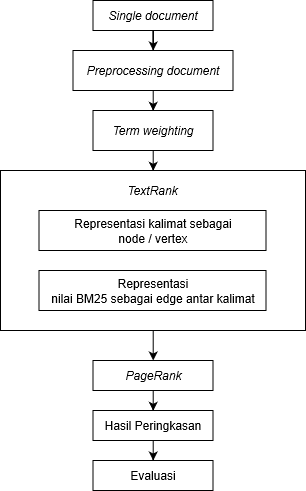

The diagram above was exported from draw.io. Its source (the exported page's mxGraphModel, read from the mxfile embedded in the PNG):
<mxGraphModel grid="1" dx="625" dy="272" gridSize="10" guides="1" tooltips="1" connect="1" arrows="1" fold="1" page="1" pageScale="1" pageWidth="827" pageHeight="1169" math="0" shadow="0">
  <root>
    <mxCell id="gbuoYQ7PWNTkxToiLNHI-0" />
    <mxCell id="gbuoYQ7PWNTkxToiLNHI-1" parent="gbuoYQ7PWNTkxToiLNHI-0" />
    <mxCell id="gbuoYQ7PWNTkxToiLNHI-17" value="" parent="gbuoYQ7PWNTkxToiLNHI-1" style="edgeStyle=orthogonalEdgeStyle;rounded=0;orthogonalLoop=1;jettySize=auto;html=1;" edge="1" source="gbuoYQ7PWNTkxToiLNHI-2" target="gbuoYQ7PWNTkxToiLNHI-3">
      <mxGeometry as="geometry" relative="1" />
    </mxCell>
    <mxCell id="gbuoYQ7PWNTkxToiLNHI-2" value="&lt;i&gt;Single document&lt;/i&gt;" parent="gbuoYQ7PWNTkxToiLNHI-1" style="rounded=0;whiteSpace=wrap;html=1;" vertex="1">
      <mxGeometry as="geometry" y="180" x="340.5" width="120" height="30" />
    </mxCell>
    <mxCell id="gbuoYQ7PWNTkxToiLNHI-20" parent="gbuoYQ7PWNTkxToiLNHI-1" style="edgeStyle=orthogonalEdgeStyle;rounded=0;orthogonalLoop=1;jettySize=auto;html=1;entryX=0.5;entryY=0;entryDx=0;entryDy=0;" edge="1" source="gbuoYQ7PWNTkxToiLNHI-3" target="gbuoYQ7PWNTkxToiLNHI-5">
      <mxGeometry as="geometry" relative="1" />
    </mxCell>
    <mxCell id="gbuoYQ7PWNTkxToiLNHI-3" value="&lt;i&gt;Preprocessing document&lt;/i&gt;" parent="gbuoYQ7PWNTkxToiLNHI-1" style="rounded=0;whiteSpace=wrap;html=1;" vertex="1">
      <mxGeometry as="geometry" y="230" x="320.5" width="160" height="40" />
    </mxCell>
    <mxCell id="gbuoYQ7PWNTkxToiLNHI-22" parent="gbuoYQ7PWNTkxToiLNHI-1" style="edgeStyle=orthogonalEdgeStyle;rounded=0;orthogonalLoop=1;jettySize=auto;html=1;entryX=0.5;entryY=0;entryDx=0;entryDy=0;" edge="1" source="gbuoYQ7PWNTkxToiLNHI-5" target="gbuoYQ7PWNTkxToiLNHI-8">
      <mxGeometry as="geometry" relative="1" />
    </mxCell>
    <mxCell id="gbuoYQ7PWNTkxToiLNHI-5" value="&lt;i&gt;Term weighting&lt;/i&gt;" parent="gbuoYQ7PWNTkxToiLNHI-1" style="rounded=0;whiteSpace=wrap;html=1;" vertex="1">
      <mxGeometry as="geometry" y="290" x="340.5" width="120" height="40" />
    </mxCell>
    <mxCell id="gbuoYQ7PWNTkxToiLNHI-23" parent="gbuoYQ7PWNTkxToiLNHI-1" style="edgeStyle=orthogonalEdgeStyle;rounded=0;orthogonalLoop=1;jettySize=auto;html=1;entryX=0.5;entryY=0;entryDx=0;entryDy=0;" edge="1" source="gbuoYQ7PWNTkxToiLNHI-8" target="gbuoYQ7PWNTkxToiLNHI-14">
      <mxGeometry as="geometry" relative="1" />
    </mxCell>
    <mxCell id="gbuoYQ7PWNTkxToiLNHI-8" value="" parent="gbuoYQ7PWNTkxToiLNHI-1" style="rounded=0;whiteSpace=wrap;html=1;" vertex="1">
      <mxGeometry as="geometry" y="350" x="248" width="305" height="160" />
    </mxCell>
    <mxCell id="gbuoYQ7PWNTkxToiLNHI-10" value="&lt;br/&gt;&lt;br/&gt;&lt;p&gt;&lt;span lang=&quot;IN&quot;&gt;Repres&lt;/span&gt;&lt;span lang=&quot;EN-ID&quot;&gt;e&lt;/span&gt;&lt;span lang=&quot;IN&quot;&gt;ntasi kalimat sebagai&lt;br/&gt;node / vertex&lt;/span&gt;&lt;/p&gt;&lt;br/&gt;&lt;br/&gt;" parent="gbuoYQ7PWNTkxToiLNHI-1" style="rounded=0;whiteSpace=wrap;html=1;" vertex="1">
      <mxGeometry as="geometry" y="390" x="286.5" width="227" height="40" />
    </mxCell>
    <mxCell id="gbuoYQ7PWNTkxToiLNHI-11" value="&lt;br/&gt;&lt;br/&gt;&lt;p align=&quot;center&quot; style=&quot;text-align: center&quot;&gt;&lt;span lang=&quot;IN&quot;&gt;Representasi&lt;br/&gt;nilai &lt;/span&gt;&lt;span lang=&quot;EN-ID&quot;&gt;BM25&lt;/span&gt;&lt;span lang=&quot;IN&quot;&gt; sebagai edge antar kalimat&lt;/span&gt;&lt;/p&gt;&lt;br/&gt;&lt;br/&gt;" parent="gbuoYQ7PWNTkxToiLNHI-1" style="rounded=0;whiteSpace=wrap;html=1;" vertex="1">
      <mxGeometry as="geometry" y="450" x="286.5" width="227" height="40" />
    </mxCell>
    <mxCell id="gbuoYQ7PWNTkxToiLNHI-12" value="&lt;i&gt;TextRank&lt;/i&gt;" parent="gbuoYQ7PWNTkxToiLNHI-1" style="text;html=1;strokeColor=none;fillColor=none;align=center;verticalAlign=middle;whiteSpace=wrap;rounded=0;" vertex="1">
      <mxGeometry as="geometry" y="360" x="370" width="60" height="20" />
    </mxCell>
    <mxCell id="gbuoYQ7PWNTkxToiLNHI-24" parent="gbuoYQ7PWNTkxToiLNHI-1" style="edgeStyle=orthogonalEdgeStyle;rounded=0;orthogonalLoop=1;jettySize=auto;html=1;entryX=0.5;entryY=0;entryDx=0;entryDy=0;" edge="1" source="gbuoYQ7PWNTkxToiLNHI-14" target="gbuoYQ7PWNTkxToiLNHI-15">
      <mxGeometry as="geometry" relative="1" />
    </mxCell>
    <mxCell id="gbuoYQ7PWNTkxToiLNHI-14" value="&lt;i&gt;PageRank&lt;/i&gt;" parent="gbuoYQ7PWNTkxToiLNHI-1" style="rounded=0;whiteSpace=wrap;html=1;" vertex="1">
      <mxGeometry as="geometry" y="540" x="340.5" width="120" height="30" />
    </mxCell>
    <mxCell id="gbuoYQ7PWNTkxToiLNHI-25" parent="gbuoYQ7PWNTkxToiLNHI-1" style="edgeStyle=orthogonalEdgeStyle;rounded=0;orthogonalLoop=1;jettySize=auto;html=1;entryX=0.5;entryY=0;entryDx=0;entryDy=0;" edge="1" source="gbuoYQ7PWNTkxToiLNHI-15" target="gbuoYQ7PWNTkxToiLNHI-16">
      <mxGeometry as="geometry" relative="1" />
    </mxCell>
    <mxCell id="gbuoYQ7PWNTkxToiLNHI-15" value="Hasil Peringkasan" parent="gbuoYQ7PWNTkxToiLNHI-1" style="rounded=0;whiteSpace=wrap;html=1;" vertex="1">
      <mxGeometry as="geometry" y="590" x="340.5" width="120" height="30" />
    </mxCell>
    <mxCell id="gbuoYQ7PWNTkxToiLNHI-16" value="Evaluasi" parent="gbuoYQ7PWNTkxToiLNHI-1" style="rounded=0;whiteSpace=wrap;html=1;" vertex="1">
      <mxGeometry as="geometry" y="640" x="340.5" width="120" height="30" />
    </mxCell>
  </root>
</mxGraphModel>